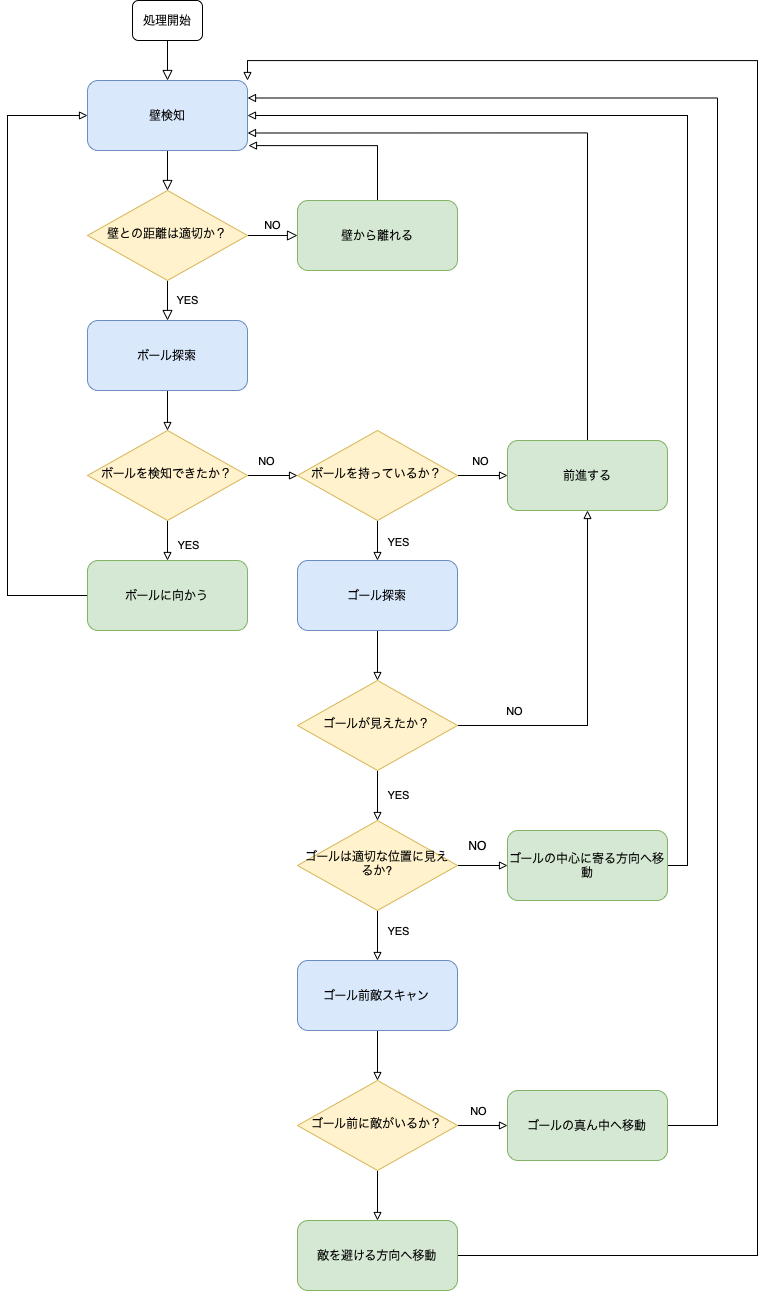

The diagram above was exported from draw.io. Its source (the exported page's mxGraphModel, read from the mxfile embedded in the PNG):
<mxGraphModel dx="1344" dy="1389" grid="1" gridSize="10" guides="1" tooltips="1" connect="1" arrows="1" fold="1" page="1" pageScale="1" pageWidth="827" pageHeight="1169" math="0" shadow="0">
  <root>
    <mxCell id="0" />
    <mxCell id="1" parent="0" />
    <mxCell id="PRTYZQpwTEpkIt_hVsqE-1" value="" style="rounded=0;html=1;jettySize=auto;orthogonalLoop=1;fontSize=11;endArrow=block;endFill=0;endSize=8;strokeWidth=1;shadow=0;labelBackgroundColor=none;edgeStyle=orthogonalEdgeStyle;" edge="1" parent="1" source="PRTYZQpwTEpkIt_hVsqE-2" target="PRTYZQpwTEpkIt_hVsqE-5">
      <mxGeometry relative="1" as="geometry" />
    </mxCell>
    <mxCell id="PRTYZQpwTEpkIt_hVsqE-2" value="壁検知" style="rounded=1;whiteSpace=wrap;html=1;fontSize=12;glass=0;strokeWidth=1;shadow=0;fillColor=#dae8fc;strokeColor=#6c8ebf;" vertex="1" parent="1">
      <mxGeometry x="240" y="110" width="160" height="70" as="geometry" />
    </mxCell>
    <mxCell id="PRTYZQpwTEpkIt_hVsqE-3" value="NO" style="edgeStyle=orthogonalEdgeStyle;rounded=0;html=1;jettySize=auto;orthogonalLoop=1;fontSize=11;endArrow=block;endFill=0;endSize=8;strokeWidth=1;shadow=0;labelBackgroundColor=none;" edge="1" parent="1" source="PRTYZQpwTEpkIt_hVsqE-5" target="PRTYZQpwTEpkIt_hVsqE-7">
      <mxGeometry y="10" relative="1" as="geometry">
        <mxPoint as="offset" />
      </mxGeometry>
    </mxCell>
    <mxCell id="PRTYZQpwTEpkIt_hVsqE-4" value="YES" style="edgeStyle=orthogonalEdgeStyle;rounded=0;orthogonalLoop=1;jettySize=auto;html=1;endArrow=block;endFill=0;endSize=8;" edge="1" parent="1" source="PRTYZQpwTEpkIt_hVsqE-5">
      <mxGeometry y="20" relative="1" as="geometry">
        <mxPoint as="offset" />
        <mxPoint x="320" y="350" as="targetPoint" />
      </mxGeometry>
    </mxCell>
    <mxCell id="PRTYZQpwTEpkIt_hVsqE-5" value="壁との距離は適切か？" style="rhombus;whiteSpace=wrap;html=1;shadow=0;fontFamily=Helvetica;fontSize=12;align=center;strokeWidth=1;spacing=6;spacingTop=-4;fillColor=#fff2cc;strokeColor=#d6b656;" vertex="1" parent="1">
      <mxGeometry x="240" y="220" width="160" height="90" as="geometry" />
    </mxCell>
    <mxCell id="PRTYZQpwTEpkIt_hVsqE-62" style="edgeStyle=orthogonalEdgeStyle;rounded=0;orthogonalLoop=1;jettySize=auto;html=1;exitX=0.5;exitY=0;exitDx=0;exitDy=0;entryX=1.006;entryY=0.93;entryDx=0;entryDy=0;entryPerimeter=0;endArrow=block;endFill=0;" edge="1" parent="1" source="PRTYZQpwTEpkIt_hVsqE-7" target="PRTYZQpwTEpkIt_hVsqE-2">
      <mxGeometry relative="1" as="geometry" />
    </mxCell>
    <mxCell id="PRTYZQpwTEpkIt_hVsqE-7" value="壁から離れる" style="rounded=1;whiteSpace=wrap;html=1;fontSize=12;glass=0;strokeWidth=1;shadow=0;fillColor=#d5e8d4;strokeColor=#82b366;" vertex="1" parent="1">
      <mxGeometry x="450" y="230" width="160" height="70" as="geometry" />
    </mxCell>
    <mxCell id="PRTYZQpwTEpkIt_hVsqE-14" value="" style="edgeStyle=orthogonalEdgeStyle;rounded=0;orthogonalLoop=1;jettySize=auto;html=1;endArrow=block;endFill=0;endSize=8;" edge="1" parent="1" source="PRTYZQpwTEpkIt_hVsqE-15" target="PRTYZQpwTEpkIt_hVsqE-2">
      <mxGeometry relative="1" as="geometry" />
    </mxCell>
    <mxCell id="PRTYZQpwTEpkIt_hVsqE-15" value="処理開始" style="rounded=1;whiteSpace=wrap;html=1;strokeColor=#000000;" vertex="1" parent="1">
      <mxGeometry x="285" y="30" width="70" height="40" as="geometry" />
    </mxCell>
    <mxCell id="PRTYZQpwTEpkIt_hVsqE-46" style="edgeStyle=orthogonalEdgeStyle;rounded=0;orthogonalLoop=1;jettySize=auto;html=1;exitX=0;exitY=0.5;exitDx=0;exitDy=0;entryX=0;entryY=0.5;entryDx=0;entryDy=0;endArrow=block;endFill=0;" edge="1" parent="1" source="PRTYZQpwTEpkIt_hVsqE-17" target="PRTYZQpwTEpkIt_hVsqE-2">
      <mxGeometry relative="1" as="geometry">
        <Array as="points">
          <mxPoint x="160" y="625" />
          <mxPoint x="160" y="145" />
        </Array>
      </mxGeometry>
    </mxCell>
    <mxCell id="PRTYZQpwTEpkIt_hVsqE-17" value="ボールに向かう" style="rounded=1;whiteSpace=wrap;html=1;fontSize=12;glass=0;strokeWidth=1;shadow=0;fillColor=#d5e8d4;strokeColor=#82b366;" vertex="1" parent="1">
      <mxGeometry x="240" y="590" width="160" height="70" as="geometry" />
    </mxCell>
    <mxCell id="PRTYZQpwTEpkIt_hVsqE-27" value="" style="edgeStyle=orthogonalEdgeStyle;rounded=0;orthogonalLoop=1;jettySize=auto;html=1;endArrow=block;endFill=0;" edge="1" parent="1" source="PRTYZQpwTEpkIt_hVsqE-25" target="PRTYZQpwTEpkIt_hVsqE-26">
      <mxGeometry relative="1" as="geometry" />
    </mxCell>
    <mxCell id="PRTYZQpwTEpkIt_hVsqE-25" value="ボール探索" style="rounded=1;whiteSpace=wrap;html=1;fontSize=12;glass=0;strokeWidth=1;shadow=0;fillColor=#dae8fc;strokeColor=#6c8ebf;" vertex="1" parent="1">
      <mxGeometry x="240" y="350" width="160" height="70" as="geometry" />
    </mxCell>
    <mxCell id="PRTYZQpwTEpkIt_hVsqE-29" value="" style="edgeStyle=orthogonalEdgeStyle;rounded=0;orthogonalLoop=1;jettySize=auto;html=1;endArrow=block;endFill=0;" edge="1" parent="1" source="PRTYZQpwTEpkIt_hVsqE-26">
      <mxGeometry relative="1" as="geometry">
        <mxPoint x="450" y="505" as="targetPoint" />
      </mxGeometry>
    </mxCell>
    <mxCell id="PRTYZQpwTEpkIt_hVsqE-30" value="NO" style="edgeLabel;html=1;align=center;verticalAlign=middle;resizable=0;points=[];" vertex="1" connectable="0" parent="PRTYZQpwTEpkIt_hVsqE-29">
      <mxGeometry x="-0.2419" y="1" relative="1" as="geometry">
        <mxPoint y="-14" as="offset" />
      </mxGeometry>
    </mxCell>
    <mxCell id="PRTYZQpwTEpkIt_hVsqE-32" value="" style="edgeStyle=orthogonalEdgeStyle;rounded=0;orthogonalLoop=1;jettySize=auto;html=1;endArrow=block;endFill=0;" edge="1" parent="1" source="PRTYZQpwTEpkIt_hVsqE-26" target="PRTYZQpwTEpkIt_hVsqE-17">
      <mxGeometry relative="1" as="geometry" />
    </mxCell>
    <mxCell id="PRTYZQpwTEpkIt_hVsqE-33" value="YES" style="edgeLabel;html=1;align=center;verticalAlign=middle;resizable=0;points=[];" vertex="1" connectable="0" parent="PRTYZQpwTEpkIt_hVsqE-32">
      <mxGeometry x="-0.225" y="1" relative="1" as="geometry">
        <mxPoint x="19" y="8" as="offset" />
      </mxGeometry>
    </mxCell>
    <mxCell id="PRTYZQpwTEpkIt_hVsqE-26" value="ボールを検知できたか？" style="rhombus;whiteSpace=wrap;html=1;shadow=0;fontFamily=Helvetica;fontSize=12;align=center;strokeWidth=1;spacing=6;spacingTop=-4;fillColor=#fff2cc;strokeColor=#d6b656;" vertex="1" parent="1">
      <mxGeometry x="240" y="460" width="160" height="90" as="geometry" />
    </mxCell>
    <mxCell id="PRTYZQpwTEpkIt_hVsqE-35" value="" style="edgeStyle=orthogonalEdgeStyle;rounded=0;orthogonalLoop=1;jettySize=auto;html=1;endArrow=block;endFill=0;" edge="1" parent="1" source="PRTYZQpwTEpkIt_hVsqE-31" target="PRTYZQpwTEpkIt_hVsqE-34">
      <mxGeometry relative="1" as="geometry" />
    </mxCell>
    <mxCell id="PRTYZQpwTEpkIt_hVsqE-36" value="NO" style="edgeLabel;html=1;align=center;verticalAlign=middle;resizable=0;points=[];" vertex="1" connectable="0" parent="PRTYZQpwTEpkIt_hVsqE-35">
      <mxGeometry x="-0.1287" y="-1" relative="1" as="geometry">
        <mxPoint y="-16" as="offset" />
      </mxGeometry>
    </mxCell>
    <mxCell id="PRTYZQpwTEpkIt_hVsqE-40" value="" style="edgeStyle=orthogonalEdgeStyle;rounded=0;orthogonalLoop=1;jettySize=auto;html=1;endArrow=block;endFill=0;" edge="1" parent="1" source="PRTYZQpwTEpkIt_hVsqE-31" target="PRTYZQpwTEpkIt_hVsqE-39">
      <mxGeometry relative="1" as="geometry" />
    </mxCell>
    <mxCell id="PRTYZQpwTEpkIt_hVsqE-41" value="YES" style="edgeLabel;html=1;align=center;verticalAlign=middle;resizable=0;points=[];" vertex="1" connectable="0" parent="PRTYZQpwTEpkIt_hVsqE-40">
      <mxGeometry x="-0.0408" y="-2" relative="1" as="geometry">
        <mxPoint x="22" y="1" as="offset" />
      </mxGeometry>
    </mxCell>
    <mxCell id="PRTYZQpwTEpkIt_hVsqE-31" value="ボールを持っているか？" style="rhombus;whiteSpace=wrap;html=1;shadow=0;fontFamily=Helvetica;fontSize=12;align=center;strokeWidth=1;spacing=6;spacingTop=-4;fillColor=#fff2cc;strokeColor=#d6b656;" vertex="1" parent="1">
      <mxGeometry x="450" y="460" width="160" height="90" as="geometry" />
    </mxCell>
    <mxCell id="PRTYZQpwTEpkIt_hVsqE-66" style="edgeStyle=orthogonalEdgeStyle;rounded=0;orthogonalLoop=1;jettySize=auto;html=1;exitX=0.5;exitY=0;exitDx=0;exitDy=0;entryX=1;entryY=0.75;entryDx=0;entryDy=0;endArrow=block;endFill=0;" edge="1" parent="1" source="PRTYZQpwTEpkIt_hVsqE-34" target="PRTYZQpwTEpkIt_hVsqE-2">
      <mxGeometry relative="1" as="geometry" />
    </mxCell>
    <mxCell id="PRTYZQpwTEpkIt_hVsqE-34" value="前進する" style="rounded=1;whiteSpace=wrap;html=1;fontSize=12;glass=0;strokeWidth=1;shadow=0;fillColor=#d5e8d4;strokeColor=#82b366;" vertex="1" parent="1">
      <mxGeometry x="660" y="470" width="160" height="70" as="geometry" />
    </mxCell>
    <mxCell id="PRTYZQpwTEpkIt_hVsqE-43" value="" style="edgeStyle=orthogonalEdgeStyle;rounded=0;orthogonalLoop=1;jettySize=auto;html=1;endArrow=block;endFill=0;" edge="1" parent="1" source="PRTYZQpwTEpkIt_hVsqE-39" target="PRTYZQpwTEpkIt_hVsqE-42">
      <mxGeometry relative="1" as="geometry" />
    </mxCell>
    <mxCell id="PRTYZQpwTEpkIt_hVsqE-39" value="ゴール探索" style="rounded=1;whiteSpace=wrap;html=1;fontSize=12;glass=0;strokeWidth=1;shadow=0;fillColor=#dae8fc;strokeColor=#6c8ebf;" vertex="1" parent="1">
      <mxGeometry x="450" y="590" width="160" height="70" as="geometry" />
    </mxCell>
    <mxCell id="PRTYZQpwTEpkIt_hVsqE-44" style="edgeStyle=orthogonalEdgeStyle;rounded=0;orthogonalLoop=1;jettySize=auto;html=1;entryX=0.5;entryY=1;entryDx=0;entryDy=0;endArrow=block;endFill=0;" edge="1" parent="1" source="PRTYZQpwTEpkIt_hVsqE-42" target="PRTYZQpwTEpkIt_hVsqE-34">
      <mxGeometry relative="1" as="geometry" />
    </mxCell>
    <mxCell id="PRTYZQpwTEpkIt_hVsqE-45" value="NO" style="edgeLabel;html=1;align=center;verticalAlign=middle;resizable=0;points=[];" vertex="1" connectable="0" parent="PRTYZQpwTEpkIt_hVsqE-44">
      <mxGeometry x="-0.5616" relative="1" as="geometry">
        <mxPoint x="-20" y="-15" as="offset" />
      </mxGeometry>
    </mxCell>
    <mxCell id="PRTYZQpwTEpkIt_hVsqE-48" value="" style="edgeStyle=orthogonalEdgeStyle;rounded=0;orthogonalLoop=1;jettySize=auto;html=1;endArrow=block;endFill=0;" edge="1" parent="1" source="PRTYZQpwTEpkIt_hVsqE-42" target="PRTYZQpwTEpkIt_hVsqE-47">
      <mxGeometry relative="1" as="geometry" />
    </mxCell>
    <mxCell id="PRTYZQpwTEpkIt_hVsqE-58" value="YES" style="edgeLabel;html=1;align=center;verticalAlign=middle;resizable=0;points=[];" vertex="1" connectable="0" parent="PRTYZQpwTEpkIt_hVsqE-48">
      <mxGeometry x="-0.0467" y="1" relative="1" as="geometry">
        <mxPoint x="19" as="offset" />
      </mxGeometry>
    </mxCell>
    <mxCell id="PRTYZQpwTEpkIt_hVsqE-42" value="ゴールが見えたか？" style="rhombus;whiteSpace=wrap;html=1;shadow=0;fontFamily=Helvetica;fontSize=12;align=center;strokeWidth=1;spacing=6;spacingTop=-4;fillColor=#fff2cc;strokeColor=#d6b656;" vertex="1" parent="1">
      <mxGeometry x="450" y="710" width="160" height="90" as="geometry" />
    </mxCell>
    <mxCell id="PRTYZQpwTEpkIt_hVsqE-50" value="" style="edgeStyle=orthogonalEdgeStyle;rounded=0;orthogonalLoop=1;jettySize=auto;html=1;endArrow=block;endFill=0;" edge="1" parent="1" source="PRTYZQpwTEpkIt_hVsqE-47" target="PRTYZQpwTEpkIt_hVsqE-49">
      <mxGeometry relative="1" as="geometry" />
    </mxCell>
    <mxCell id="PRTYZQpwTEpkIt_hVsqE-55" value="" style="edgeStyle=orthogonalEdgeStyle;rounded=0;orthogonalLoop=1;jettySize=auto;html=1;endArrow=block;endFill=0;" edge="1" parent="1" source="PRTYZQpwTEpkIt_hVsqE-47" target="PRTYZQpwTEpkIt_hVsqE-54">
      <mxGeometry relative="1" as="geometry" />
    </mxCell>
    <mxCell id="PRTYZQpwTEpkIt_hVsqE-59" value="YES" style="edgeLabel;html=1;align=center;verticalAlign=middle;resizable=0;points=[];" vertex="1" connectable="0" parent="PRTYZQpwTEpkIt_hVsqE-55">
      <mxGeometry x="-0.18" y="-2" relative="1" as="geometry">
        <mxPoint x="22" as="offset" />
      </mxGeometry>
    </mxCell>
    <mxCell id="PRTYZQpwTEpkIt_hVsqE-47" value="ゴールは適切な位置に見えるか?" style="rhombus;whiteSpace=wrap;html=1;shadow=0;fontFamily=Helvetica;fontSize=12;align=center;strokeWidth=1;spacing=6;spacingTop=-4;fillColor=#fff2cc;strokeColor=#d6b656;" vertex="1" parent="1">
      <mxGeometry x="450" y="850" width="160" height="90" as="geometry" />
    </mxCell>
    <mxCell id="PRTYZQpwTEpkIt_hVsqE-67" style="edgeStyle=orthogonalEdgeStyle;rounded=0;orthogonalLoop=1;jettySize=auto;html=1;exitX=1;exitY=0.5;exitDx=0;exitDy=0;entryX=1;entryY=0.5;entryDx=0;entryDy=0;endArrow=block;endFill=0;" edge="1" parent="1" source="PRTYZQpwTEpkIt_hVsqE-49" target="PRTYZQpwTEpkIt_hVsqE-2">
      <mxGeometry relative="1" as="geometry" />
    </mxCell>
    <mxCell id="PRTYZQpwTEpkIt_hVsqE-49" value="ゴールの中心に寄る方向へ移動" style="rounded=1;whiteSpace=wrap;html=1;fontSize=12;glass=0;strokeWidth=1;shadow=0;fillColor=#d5e8d4;strokeColor=#82b366;" vertex="1" parent="1">
      <mxGeometry x="660" y="860" width="160" height="70" as="geometry" />
    </mxCell>
    <mxCell id="PRTYZQpwTEpkIt_hVsqE-52" value="NO" style="text;html=1;align=center;verticalAlign=middle;resizable=0;points=[];autosize=1;strokeColor=none;fillColor=none;" vertex="1" parent="1">
      <mxGeometry x="610" y="860" width="40" height="30" as="geometry" />
    </mxCell>
    <mxCell id="PRTYZQpwTEpkIt_hVsqE-57" value="" style="edgeStyle=orthogonalEdgeStyle;rounded=0;orthogonalLoop=1;jettySize=auto;html=1;endArrow=block;endFill=0;" edge="1" parent="1" source="PRTYZQpwTEpkIt_hVsqE-54" target="PRTYZQpwTEpkIt_hVsqE-56">
      <mxGeometry relative="1" as="geometry" />
    </mxCell>
    <mxCell id="PRTYZQpwTEpkIt_hVsqE-54" value="ゴール前敵スキャン" style="rounded=1;whiteSpace=wrap;html=1;fontSize=12;glass=0;strokeWidth=1;shadow=0;fillColor=#dae8fc;strokeColor=#6c8ebf;" vertex="1" parent="1">
      <mxGeometry x="450" y="990" width="160" height="70" as="geometry" />
    </mxCell>
    <mxCell id="PRTYZQpwTEpkIt_hVsqE-61" value="" style="edgeStyle=orthogonalEdgeStyle;rounded=0;orthogonalLoop=1;jettySize=auto;html=1;endArrow=block;endFill=0;" edge="1" parent="1" source="PRTYZQpwTEpkIt_hVsqE-56" target="PRTYZQpwTEpkIt_hVsqE-60">
      <mxGeometry relative="1" as="geometry" />
    </mxCell>
    <mxCell id="PRTYZQpwTEpkIt_hVsqE-69" value="NO" style="edgeLabel;html=1;align=center;verticalAlign=middle;resizable=0;points=[];" vertex="1" connectable="0" parent="PRTYZQpwTEpkIt_hVsqE-61">
      <mxGeometry x="0.3267" relative="1" as="geometry">
        <mxPoint x="-13" y="-15" as="offset" />
      </mxGeometry>
    </mxCell>
    <mxCell id="PRTYZQpwTEpkIt_hVsqE-71" value="" style="edgeStyle=orthogonalEdgeStyle;rounded=0;orthogonalLoop=1;jettySize=auto;html=1;endArrow=block;endFill=0;" edge="1" parent="1" source="PRTYZQpwTEpkIt_hVsqE-56" target="PRTYZQpwTEpkIt_hVsqE-70">
      <mxGeometry relative="1" as="geometry" />
    </mxCell>
    <mxCell id="PRTYZQpwTEpkIt_hVsqE-56" value="ゴール前に敵がいるか？" style="rhombus;whiteSpace=wrap;html=1;shadow=0;fontFamily=Helvetica;fontSize=12;align=center;strokeWidth=1;spacing=6;spacingTop=-4;fillColor=#fff2cc;strokeColor=#d6b656;" vertex="1" parent="1">
      <mxGeometry x="450" y="1110" width="160" height="90" as="geometry" />
    </mxCell>
    <mxCell id="PRTYZQpwTEpkIt_hVsqE-68" style="edgeStyle=orthogonalEdgeStyle;rounded=0;orthogonalLoop=1;jettySize=auto;html=1;exitX=1;exitY=0.5;exitDx=0;exitDy=0;entryX=1;entryY=0.25;entryDx=0;entryDy=0;endArrow=block;endFill=0;" edge="1" parent="1" source="PRTYZQpwTEpkIt_hVsqE-60" target="PRTYZQpwTEpkIt_hVsqE-2">
      <mxGeometry relative="1" as="geometry">
        <Array as="points">
          <mxPoint x="870" y="1155" />
          <mxPoint x="870" y="128" />
        </Array>
      </mxGeometry>
    </mxCell>
    <mxCell id="PRTYZQpwTEpkIt_hVsqE-60" value="ゴールの真ん中へ移動" style="rounded=1;whiteSpace=wrap;html=1;fontSize=12;glass=0;strokeWidth=1;shadow=0;fillColor=#d5e8d4;strokeColor=#82b366;" vertex="1" parent="1">
      <mxGeometry x="660" y="1120" width="160" height="70" as="geometry" />
    </mxCell>
    <mxCell id="PRTYZQpwTEpkIt_hVsqE-72" style="edgeStyle=orthogonalEdgeStyle;rounded=0;orthogonalLoop=1;jettySize=auto;html=1;exitX=1;exitY=0.5;exitDx=0;exitDy=0;endArrow=block;endFill=0;entryX=1;entryY=0;entryDx=0;entryDy=0;" edge="1" parent="1" source="PRTYZQpwTEpkIt_hVsqE-70" target="PRTYZQpwTEpkIt_hVsqE-2">
      <mxGeometry relative="1" as="geometry">
        <mxPoint x="937.0588235294117" y="100" as="targetPoint" />
        <Array as="points">
          <mxPoint x="910" y="1285" />
          <mxPoint x="910" y="90" />
          <mxPoint x="400" y="90" />
        </Array>
      </mxGeometry>
    </mxCell>
    <mxCell id="PRTYZQpwTEpkIt_hVsqE-70" value="敵を避ける方向へ移動" style="rounded=1;whiteSpace=wrap;html=1;fontSize=12;glass=0;strokeWidth=1;shadow=0;fillColor=#d5e8d4;strokeColor=#82b366;" vertex="1" parent="1">
      <mxGeometry x="450" y="1250" width="160" height="70" as="geometry" />
    </mxCell>
  </root>
</mxGraphModel>